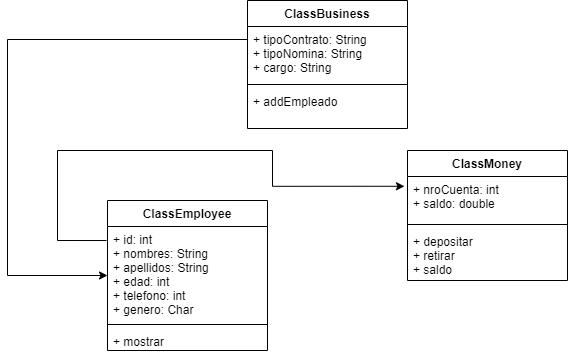

The diagram above was exported from draw.io. Its source (the exported page's mxGraphModel, read from the mxfile embedded in the PNG):
<mxGraphModel dx="868" dy="393" grid="1" gridSize="10" guides="1" tooltips="1" connect="1" arrows="1" fold="1" page="1" pageScale="1" pageWidth="827" pageHeight="1169" math="0" shadow="0">
  <root>
    <mxCell id="0" />
    <mxCell id="1" parent="0" />
    <mxCell id="XK4h2vacmYnnVidndEvs-1" value="ClassEmployee&#10;" style="swimlane;fontStyle=1;align=center;verticalAlign=top;childLayout=stackLayout;horizontal=1;startSize=26;horizontalStack=0;resizeParent=1;resizeParentMax=0;resizeLast=0;collapsible=1;marginBottom=0;" vertex="1" parent="1">
      <mxGeometry x="160" y="240" width="160" height="150" as="geometry" />
    </mxCell>
    <mxCell id="XK4h2vacmYnnVidndEvs-2" value="+ id: int&#10;+ nombres: String&#10;+ apellidos: String&#10;+ edad: int&#10;+ telefono: int&#10;+ genero: Char&#10;" style="text;strokeColor=none;fillColor=none;align=left;verticalAlign=top;spacingLeft=4;spacingRight=4;overflow=hidden;rotatable=0;points=[[0,0.5],[1,0.5]];portConstraint=eastwest;" vertex="1" parent="XK4h2vacmYnnVidndEvs-1">
      <mxGeometry y="26" width="160" height="94" as="geometry" />
    </mxCell>
    <mxCell id="XK4h2vacmYnnVidndEvs-3" value="" style="line;strokeWidth=1;fillColor=none;align=left;verticalAlign=middle;spacingTop=-1;spacingLeft=3;spacingRight=3;rotatable=0;labelPosition=right;points=[];portConstraint=eastwest;" vertex="1" parent="XK4h2vacmYnnVidndEvs-1">
      <mxGeometry y="120" width="160" height="8" as="geometry" />
    </mxCell>
    <mxCell id="XK4h2vacmYnnVidndEvs-4" value="+ mostrar" style="text;strokeColor=none;fillColor=none;align=left;verticalAlign=top;spacingLeft=4;spacingRight=4;overflow=hidden;rotatable=0;points=[[0,0.5],[1,0.5]];portConstraint=eastwest;" vertex="1" parent="XK4h2vacmYnnVidndEvs-1">
      <mxGeometry y="128" width="160" height="22" as="geometry" />
    </mxCell>
    <mxCell id="XK4h2vacmYnnVidndEvs-6" value="ClassMoney" style="swimlane;fontStyle=1;align=center;verticalAlign=top;childLayout=stackLayout;horizontal=1;startSize=26;horizontalStack=0;resizeParent=1;resizeParentMax=0;resizeLast=0;collapsible=1;marginBottom=0;" vertex="1" parent="1">
      <mxGeometry x="460" y="190" width="160" height="130" as="geometry" />
    </mxCell>
    <mxCell id="XK4h2vacmYnnVidndEvs-7" value="+ nroCuenta: int&#10;+ saldo: double" style="text;strokeColor=none;fillColor=none;align=left;verticalAlign=top;spacingLeft=4;spacingRight=4;overflow=hidden;rotatable=0;points=[[0,0.5],[1,0.5]];portConstraint=eastwest;" vertex="1" parent="XK4h2vacmYnnVidndEvs-6">
      <mxGeometry y="26" width="160" height="44" as="geometry" />
    </mxCell>
    <mxCell id="XK4h2vacmYnnVidndEvs-8" value="" style="line;strokeWidth=1;fillColor=none;align=left;verticalAlign=middle;spacingTop=-1;spacingLeft=3;spacingRight=3;rotatable=0;labelPosition=right;points=[];portConstraint=eastwest;" vertex="1" parent="XK4h2vacmYnnVidndEvs-6">
      <mxGeometry y="70" width="160" height="8" as="geometry" />
    </mxCell>
    <mxCell id="XK4h2vacmYnnVidndEvs-9" value="+ depositar&#10;+ retirar&#10;+ saldo" style="text;strokeColor=none;fillColor=none;align=left;verticalAlign=top;spacingLeft=4;spacingRight=4;overflow=hidden;rotatable=0;points=[[0,0.5],[1,0.5]];portConstraint=eastwest;" vertex="1" parent="XK4h2vacmYnnVidndEvs-6">
      <mxGeometry y="78" width="160" height="52" as="geometry" />
    </mxCell>
    <mxCell id="XK4h2vacmYnnVidndEvs-10" style="edgeStyle=orthogonalEdgeStyle;rounded=0;orthogonalLoop=1;jettySize=auto;html=1;exitX=-0.006;exitY=0.149;exitDx=0;exitDy=0;exitPerimeter=0;entryX=-0.019;entryY=0.222;entryDx=0;entryDy=0;entryPerimeter=0;" edge="1" parent="1" source="XK4h2vacmYnnVidndEvs-2" target="XK4h2vacmYnnVidndEvs-7">
      <mxGeometry relative="1" as="geometry">
        <mxPoint x="350" y="280" as="targetPoint" />
        <Array as="points">
          <mxPoint x="110" y="280" />
          <mxPoint x="110" y="190" />
          <mxPoint x="325" y="190" />
          <mxPoint x="325" y="226" />
        </Array>
      </mxGeometry>
    </mxCell>
    <mxCell id="XK4h2vacmYnnVidndEvs-16" value="ClassBusiness" style="swimlane;fontStyle=1;align=center;verticalAlign=top;childLayout=stackLayout;horizontal=1;startSize=26;horizontalStack=0;resizeParent=1;resizeParentMax=0;resizeLast=0;collapsible=1;marginBottom=0;" vertex="1" parent="1">
      <mxGeometry x="300" y="40" width="160" height="128" as="geometry" />
    </mxCell>
    <mxCell id="XK4h2vacmYnnVidndEvs-17" value="+ tipoContrato: String&#10;+ tipoNomina: String&#10;+ cargo: String" style="text;strokeColor=none;fillColor=none;align=left;verticalAlign=top;spacingLeft=4;spacingRight=4;overflow=hidden;rotatable=0;points=[[0,0.5],[1,0.5]];portConstraint=eastwest;" vertex="1" parent="XK4h2vacmYnnVidndEvs-16">
      <mxGeometry y="26" width="160" height="54" as="geometry" />
    </mxCell>
    <mxCell id="XK4h2vacmYnnVidndEvs-18" value="" style="line;strokeWidth=1;fillColor=none;align=left;verticalAlign=middle;spacingTop=-1;spacingLeft=3;spacingRight=3;rotatable=0;labelPosition=right;points=[];portConstraint=eastwest;" vertex="1" parent="XK4h2vacmYnnVidndEvs-16">
      <mxGeometry y="80" width="160" height="8" as="geometry" />
    </mxCell>
    <mxCell id="XK4h2vacmYnnVidndEvs-19" value="+ addEmpleado" style="text;strokeColor=none;fillColor=none;align=left;verticalAlign=top;spacingLeft=4;spacingRight=4;overflow=hidden;rotatable=0;points=[[0,0.5],[1,0.5]];portConstraint=eastwest;" vertex="1" parent="XK4h2vacmYnnVidndEvs-16">
      <mxGeometry y="88" width="160" height="40" as="geometry" />
    </mxCell>
    <mxCell id="XK4h2vacmYnnVidndEvs-20" style="edgeStyle=orthogonalEdgeStyle;rounded=0;orthogonalLoop=1;jettySize=auto;html=1;" edge="1" parent="1" source="XK4h2vacmYnnVidndEvs-17" target="XK4h2vacmYnnVidndEvs-1">
      <mxGeometry relative="1" as="geometry">
        <Array as="points">
          <mxPoint x="60" y="79" />
          <mxPoint x="60" y="315" />
        </Array>
      </mxGeometry>
    </mxCell>
  </root>
</mxGraphModel>